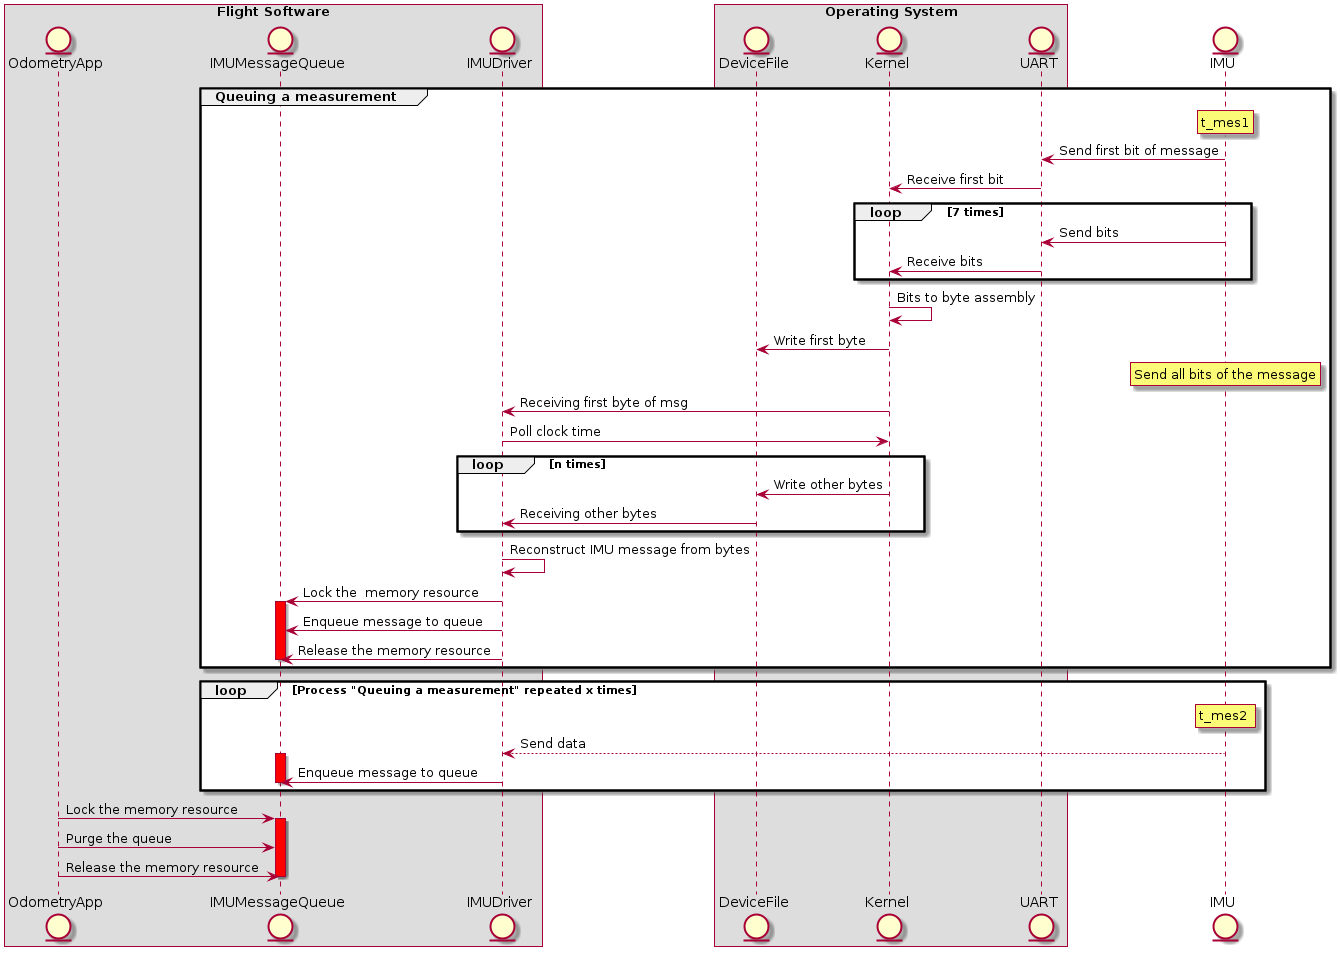

The diagram above was rendered by PlantUML. Its source (embedded in the PNG):
@startuml
box Flight Software
    entity OdometryApp
    entity IMUMessageQueue
    entity IMUDriver
end box

box Operating System
    entity DeviceFile
    entity Kernel
    entity UART
end box
entity IMU

group Queuing a measurement
    rnote over IMU 
        t_mes1
    endrnote
    IMU -> UART: Send first bit of message
    UART -> Kernel: Receive first bit
    loop 7 times
        IMU -> UART: Send bits
        UART -> Kernel: Receive bits
    end 

    Kernel -> Kernel: Bits to byte assembly

    Kernel -> DeviceFile: Write first byte

    rnote over IMU
        Send all bits of the message
    endrnote

    Kernel -> IMUDriver: Receiving first byte of msg
    IMUDriver -> Kernel: Poll clock time
    loop n times
        Kernel -> DeviceFile: Write other bytes
        DeviceFile -> IMUDriver: Receiving other bytes
    end 
    IMUDriver ->IMUDriver: Reconstruct IMU message from bytes 
    IMUDriver -> IMUMessageQueue: Lock the  memory resource
    activate IMUMessageQueue #Red
    IMUDriver -> IMUMessageQueue: Enqueue message to queue
    IMUDriver -> IMUMessageQueue: Release the memory resource
    deactivate IMUMessageQueue
end 

loop Process "Queuing a measurement" repeated x times
    rnote over IMU
        t_mes2 
    endrnote
    IMU --> IMUDriver: Send data 

    activate IMUMessageQueue #Red
    IMUDriver -> IMUMessageQueue: Enqueue message to queue
    deactivate IMUMessageQueue 
end 

OdometryApp -> IMUMessageQueue: Lock the memory resource
activate IMUMessageQueue #Red
OdometryApp -> IMUMessageQueue: Purge the queue
OdometryApp -> IMUMessageQueue: Release the memory resource
deactivate IMUMessageQueue

@enduml